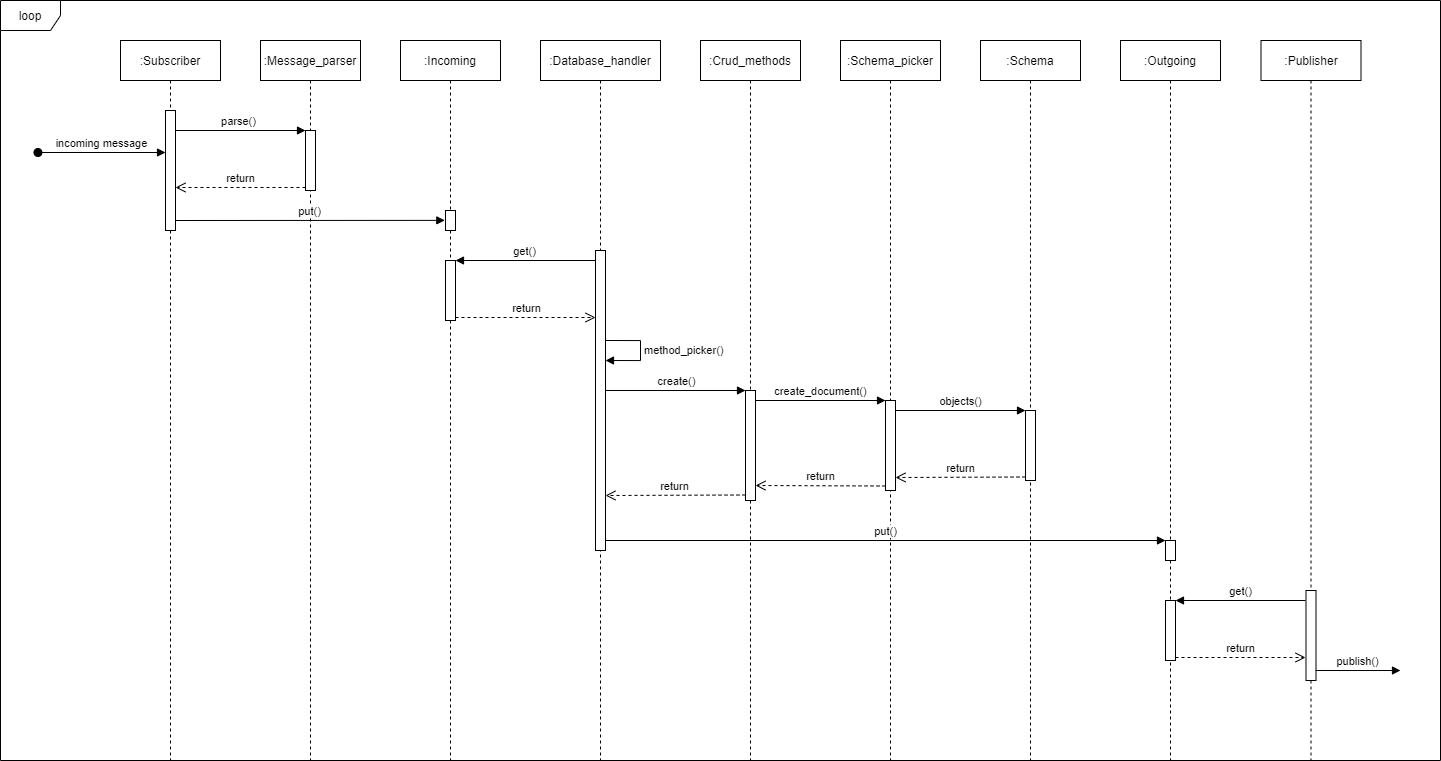

The diagram above was exported from draw.io. Its source (the exported page's mxGraphModel, read from the mxfile embedded in the PNG):
<mxGraphModel dx="2006" dy="853" grid="1" gridSize="10" guides="1" tooltips="1" connect="1" arrows="1" fold="1" page="1" pageScale="1" pageWidth="827" pageHeight="1169" math="0" shadow="0">
  <root>
    <mxCell id="0" />
    <mxCell id="1" parent="0" />
    <mxCell id="LXONntcPMwwLGdtbnokS-1" value="loop" style="shape=umlFrame;whiteSpace=wrap;html=1;" vertex="1" parent="1">
      <mxGeometry x="-20" y="20" width="1440" height="760" as="geometry" />
    </mxCell>
    <mxCell id="LXONntcPMwwLGdtbnokS-8" value="parse()" style="html=1;verticalAlign=bottom;endArrow=block;entryX=0;entryY=0;" edge="1" target="LXONntcPMwwLGdtbnokS-7" parent="1" source="LXONntcPMwwLGdtbnokS-2">
      <mxGeometry relative="1" as="geometry">
        <mxPoint x="210" y="130" as="sourcePoint" />
      </mxGeometry>
    </mxCell>
    <mxCell id="LXONntcPMwwLGdtbnokS-2" value=":Subscriber" style="shape=umlLifeline;perimeter=lifelinePerimeter;whiteSpace=wrap;html=1;container=1;collapsible=0;recursiveResize=0;outlineConnect=0;" vertex="1" parent="1">
      <mxGeometry x="100" y="60" width="100" height="720" as="geometry" />
    </mxCell>
    <mxCell id="LXONntcPMwwLGdtbnokS-4" value="" style="html=1;points=[];perimeter=orthogonalPerimeter;" vertex="1" parent="LXONntcPMwwLGdtbnokS-2">
      <mxGeometry x="45" y="70" width="10" height="120" as="geometry" />
    </mxCell>
    <mxCell id="LXONntcPMwwLGdtbnokS-3" value=":Message_parser" style="shape=umlLifeline;perimeter=lifelinePerimeter;whiteSpace=wrap;html=1;container=1;collapsible=0;recursiveResize=0;outlineConnect=0;" vertex="1" parent="1">
      <mxGeometry x="240" y="60" width="100" height="720" as="geometry" />
    </mxCell>
    <mxCell id="LXONntcPMwwLGdtbnokS-7" value="" style="html=1;points=[];perimeter=orthogonalPerimeter;" vertex="1" parent="LXONntcPMwwLGdtbnokS-3">
      <mxGeometry x="45" y="90" width="10" height="60" as="geometry" />
    </mxCell>
    <mxCell id="LXONntcPMwwLGdtbnokS-6" value=":Incoming" style="shape=umlLifeline;perimeter=lifelinePerimeter;whiteSpace=wrap;html=1;container=1;collapsible=0;recursiveResize=0;outlineConnect=0;" vertex="1" parent="1">
      <mxGeometry x="380" y="60" width="100" height="720" as="geometry" />
    </mxCell>
    <mxCell id="LXONntcPMwwLGdtbnokS-10" value="" style="html=1;points=[];perimeter=orthogonalPerimeter;" vertex="1" parent="LXONntcPMwwLGdtbnokS-6">
      <mxGeometry x="45" y="170" width="10" height="20" as="geometry" />
    </mxCell>
    <mxCell id="LXONntcPMwwLGdtbnokS-13" value="" style="html=1;points=[];perimeter=orthogonalPerimeter;" vertex="1" parent="LXONntcPMwwLGdtbnokS-6">
      <mxGeometry x="45" y="220" width="10" height="60" as="geometry" />
    </mxCell>
    <mxCell id="LXONntcPMwwLGdtbnokS-9" value="return" style="html=1;verticalAlign=bottom;endArrow=open;dashed=1;endSize=8;exitX=0;exitY=0.95;" edge="1" source="LXONntcPMwwLGdtbnokS-7" parent="1">
      <mxGeometry relative="1" as="geometry">
        <mxPoint x="155" y="207" as="targetPoint" />
      </mxGeometry>
    </mxCell>
    <mxCell id="LXONntcPMwwLGdtbnokS-11" value="put()" style="html=1;verticalAlign=bottom;endArrow=block;entryX=-0.068;entryY=0.494;entryDx=0;entryDy=0;entryPerimeter=0;" edge="1" parent="1" target="LXONntcPMwwLGdtbnokS-10">
      <mxGeometry relative="1" as="geometry">
        <mxPoint x="155" y="240" as="sourcePoint" />
        <mxPoint x="420" y="240" as="targetPoint" />
      </mxGeometry>
    </mxCell>
    <mxCell id="LXONntcPMwwLGdtbnokS-5" value="incoming message" style="html=1;verticalAlign=bottom;startArrow=oval;endArrow=block;startSize=8;exitX=0.026;exitY=0.2;exitDx=0;exitDy=0;exitPerimeter=0;" edge="1" target="LXONntcPMwwLGdtbnokS-4" parent="1" source="LXONntcPMwwLGdtbnokS-1">
      <mxGeometry relative="1" as="geometry">
        <mxPoint x="90" y="130" as="sourcePoint" />
      </mxGeometry>
    </mxCell>
    <mxCell id="LXONntcPMwwLGdtbnokS-12" value=":Database_handler" style="shape=umlLifeline;perimeter=lifelinePerimeter;whiteSpace=wrap;html=1;container=1;collapsible=0;recursiveResize=0;outlineConnect=0;" vertex="1" parent="1">
      <mxGeometry x="520" y="60" width="120" height="720" as="geometry" />
    </mxCell>
    <mxCell id="LXONntcPMwwLGdtbnokS-19" value="" style="html=1;points=[];perimeter=orthogonalPerimeter;" vertex="1" parent="LXONntcPMwwLGdtbnokS-12">
      <mxGeometry x="55" y="210" width="10" height="300" as="geometry" />
    </mxCell>
    <mxCell id="LXONntcPMwwLGdtbnokS-21" value="method_picker()" style="edgeStyle=orthogonalEdgeStyle;html=1;align=left;spacingLeft=2;endArrow=block;rounded=0;" edge="1" parent="LXONntcPMwwLGdtbnokS-12">
      <mxGeometry relative="1" as="geometry">
        <mxPoint x="65" y="300" as="sourcePoint" />
        <Array as="points">
          <mxPoint x="100" y="300" />
          <mxPoint x="100" y="320" />
        </Array>
        <mxPoint x="65" y="320" as="targetPoint" />
      </mxGeometry>
    </mxCell>
    <mxCell id="LXONntcPMwwLGdtbnokS-14" value="get()" style="html=1;verticalAlign=bottom;endArrow=block;entryX=1;entryY=0;" edge="1" target="LXONntcPMwwLGdtbnokS-13" parent="1">
      <mxGeometry relative="1" as="geometry">
        <mxPoint x="575" y="280" as="sourcePoint" />
      </mxGeometry>
    </mxCell>
    <mxCell id="LXONntcPMwwLGdtbnokS-15" value="return" style="html=1;verticalAlign=bottom;endArrow=open;dashed=1;endSize=8;exitX=1;exitY=0.95;" edge="1" source="LXONntcPMwwLGdtbnokS-13" parent="1">
      <mxGeometry relative="1" as="geometry">
        <mxPoint x="575" y="337" as="targetPoint" />
      </mxGeometry>
    </mxCell>
    <mxCell id="LXONntcPMwwLGdtbnokS-22" value=":Crud_methods" style="shape=umlLifeline;perimeter=lifelinePerimeter;whiteSpace=wrap;html=1;container=1;collapsible=0;recursiveResize=0;outlineConnect=0;" vertex="1" parent="1">
      <mxGeometry x="680" y="60" width="100" height="720" as="geometry" />
    </mxCell>
    <mxCell id="LXONntcPMwwLGdtbnokS-23" value="" style="html=1;points=[];perimeter=orthogonalPerimeter;" vertex="1" parent="LXONntcPMwwLGdtbnokS-22">
      <mxGeometry x="45" y="350" width="10" height="110" as="geometry" />
    </mxCell>
    <mxCell id="LXONntcPMwwLGdtbnokS-24" value="create()" style="html=1;verticalAlign=bottom;endArrow=block;entryX=0;entryY=0;" edge="1" target="LXONntcPMwwLGdtbnokS-23" parent="1">
      <mxGeometry relative="1" as="geometry">
        <mxPoint x="585" y="410" as="sourcePoint" />
      </mxGeometry>
    </mxCell>
    <mxCell id="LXONntcPMwwLGdtbnokS-25" value="return" style="html=1;verticalAlign=bottom;endArrow=open;dashed=1;endSize=8;exitX=0;exitY=0.95;" edge="1" source="LXONntcPMwwLGdtbnokS-23" parent="1">
      <mxGeometry relative="1" as="geometry">
        <mxPoint x="585" y="515" as="targetPoint" />
      </mxGeometry>
    </mxCell>
    <mxCell id="LXONntcPMwwLGdtbnokS-26" value=":Schema_picker" style="shape=umlLifeline;perimeter=lifelinePerimeter;whiteSpace=wrap;html=1;container=1;collapsible=0;recursiveResize=0;outlineConnect=0;" vertex="1" parent="1">
      <mxGeometry x="820" y="60" width="100" height="720" as="geometry" />
    </mxCell>
    <mxCell id="LXONntcPMwwLGdtbnokS-30" value="" style="html=1;points=[];perimeter=orthogonalPerimeter;" vertex="1" parent="LXONntcPMwwLGdtbnokS-26">
      <mxGeometry x="45" y="360" width="10" height="90" as="geometry" />
    </mxCell>
    <mxCell id="LXONntcPMwwLGdtbnokS-27" value=":Schema" style="shape=umlLifeline;perimeter=lifelinePerimeter;whiteSpace=wrap;html=1;container=1;collapsible=0;recursiveResize=0;outlineConnect=0;" vertex="1" parent="1">
      <mxGeometry x="960" y="60" width="100" height="720" as="geometry" />
    </mxCell>
    <mxCell id="LXONntcPMwwLGdtbnokS-33" value="" style="html=1;points=[];perimeter=orthogonalPerimeter;" vertex="1" parent="LXONntcPMwwLGdtbnokS-27">
      <mxGeometry x="45" y="370" width="10" height="70" as="geometry" />
    </mxCell>
    <mxCell id="LXONntcPMwwLGdtbnokS-28" value=":Outgoing" style="shape=umlLifeline;perimeter=lifelinePerimeter;whiteSpace=wrap;html=1;container=1;collapsible=0;recursiveResize=0;outlineConnect=0;" vertex="1" parent="1">
      <mxGeometry x="1100" y="60" width="100" height="720" as="geometry" />
    </mxCell>
    <mxCell id="LXONntcPMwwLGdtbnokS-36" value="" style="html=1;points=[];perimeter=orthogonalPerimeter;" vertex="1" parent="LXONntcPMwwLGdtbnokS-28">
      <mxGeometry x="45" y="500" width="10" height="20" as="geometry" />
    </mxCell>
    <mxCell id="LXONntcPMwwLGdtbnokS-43" value="" style="html=1;points=[];perimeter=orthogonalPerimeter;" vertex="1" parent="LXONntcPMwwLGdtbnokS-28">
      <mxGeometry x="45" y="560" width="10" height="60" as="geometry" />
    </mxCell>
    <mxCell id="LXONntcPMwwLGdtbnokS-29" value=":Publisher" style="shape=umlLifeline;perimeter=lifelinePerimeter;whiteSpace=wrap;html=1;container=1;collapsible=0;recursiveResize=0;outlineConnect=0;" vertex="1" parent="1">
      <mxGeometry x="1240.5" y="60" width="100" height="720" as="geometry" />
    </mxCell>
    <mxCell id="LXONntcPMwwLGdtbnokS-42" value="" style="html=1;points=[];perimeter=orthogonalPerimeter;" vertex="1" parent="LXONntcPMwwLGdtbnokS-29">
      <mxGeometry x="45" y="550" width="10" height="90" as="geometry" />
    </mxCell>
    <mxCell id="LXONntcPMwwLGdtbnokS-35" value="return" style="html=1;verticalAlign=bottom;endArrow=open;dashed=1;endSize=8;exitX=0;exitY=0.95;" edge="1" parent="1" source="LXONntcPMwwLGdtbnokS-33">
      <mxGeometry relative="1" as="geometry">
        <mxPoint x="875" y="497" as="targetPoint" />
      </mxGeometry>
    </mxCell>
    <mxCell id="LXONntcPMwwLGdtbnokS-34" value="objects()" style="html=1;verticalAlign=bottom;endArrow=block;entryX=0;entryY=0;" edge="1" parent="1" target="LXONntcPMwwLGdtbnokS-33">
      <mxGeometry relative="1" as="geometry">
        <mxPoint x="875" y="430" as="sourcePoint" />
      </mxGeometry>
    </mxCell>
    <mxCell id="LXONntcPMwwLGdtbnokS-32" value="return" style="html=1;verticalAlign=bottom;endArrow=open;dashed=1;endSize=8;exitX=0;exitY=0.95;" edge="1" source="LXONntcPMwwLGdtbnokS-30" parent="1">
      <mxGeometry relative="1" as="geometry">
        <mxPoint x="735" y="505" as="targetPoint" />
      </mxGeometry>
    </mxCell>
    <mxCell id="LXONntcPMwwLGdtbnokS-31" value="create_document()" style="html=1;verticalAlign=bottom;endArrow=block;entryX=0;entryY=0;" edge="1" target="LXONntcPMwwLGdtbnokS-30" parent="1">
      <mxGeometry relative="1" as="geometry">
        <mxPoint x="735" y="420" as="sourcePoint" />
      </mxGeometry>
    </mxCell>
    <mxCell id="LXONntcPMwwLGdtbnokS-37" value="put()" style="html=1;verticalAlign=bottom;endArrow=block;entryX=0;entryY=0;" edge="1" target="LXONntcPMwwLGdtbnokS-36" parent="1">
      <mxGeometry relative="1" as="geometry">
        <mxPoint x="585" y="560" as="sourcePoint" />
      </mxGeometry>
    </mxCell>
    <mxCell id="LXONntcPMwwLGdtbnokS-44" value="get()" style="html=1;verticalAlign=bottom;endArrow=block;entryX=1;entryY=0;" edge="1" target="LXONntcPMwwLGdtbnokS-43" parent="1">
      <mxGeometry relative="1" as="geometry">
        <mxPoint x="1285" y="620" as="sourcePoint" />
      </mxGeometry>
    </mxCell>
    <mxCell id="LXONntcPMwwLGdtbnokS-45" value="return" style="html=1;verticalAlign=bottom;endArrow=open;dashed=1;endSize=8;exitX=1;exitY=0.95;" edge="1" source="LXONntcPMwwLGdtbnokS-43" parent="1">
      <mxGeometry relative="1" as="geometry">
        <mxPoint x="1285" y="677" as="targetPoint" />
      </mxGeometry>
    </mxCell>
    <mxCell id="LXONntcPMwwLGdtbnokS-46" value="publish()" style="html=1;verticalAlign=bottom;endArrow=block;" edge="1" parent="1">
      <mxGeometry width="80" relative="1" as="geometry">
        <mxPoint x="1295" y="690" as="sourcePoint" />
        <mxPoint x="1380" y="690" as="targetPoint" />
      </mxGeometry>
    </mxCell>
  </root>
</mxGraphModel>